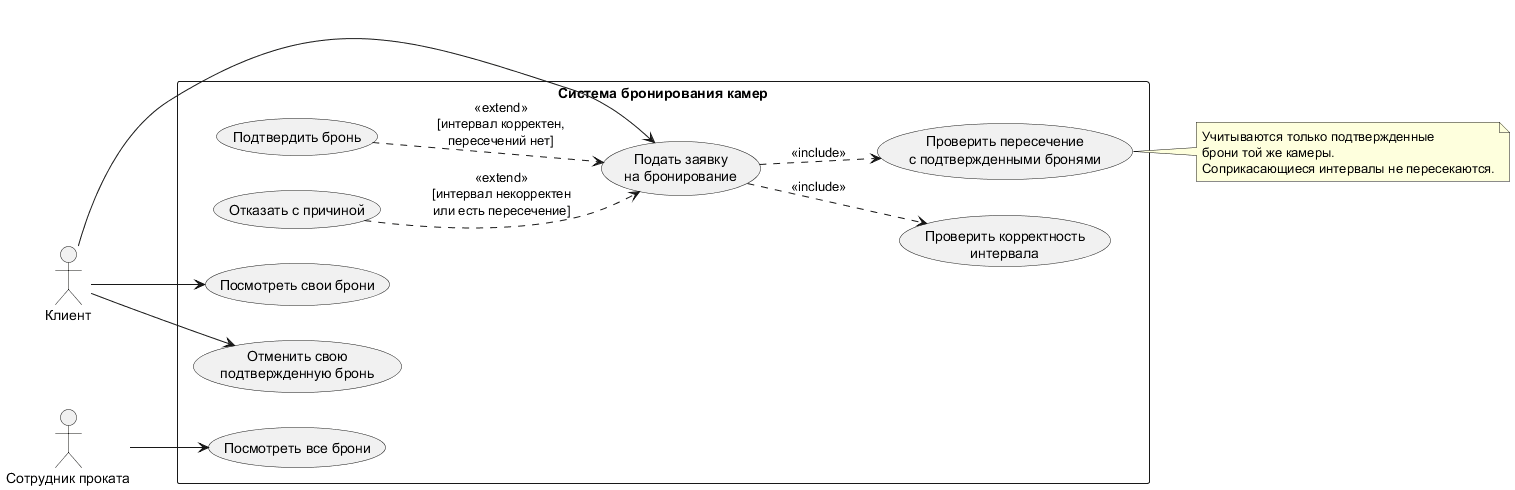

The diagram above was rendered by PlantUML. Its source (embedded in the PNG):
@startuml
left to right direction

actor "Клиент" as Client
actor "Сотрудник проката" as Employee

rectangle "Система бронирования камер" {
  usecase "Подать заявку\nна бронирование" as Submit
  usecase "Проверить корректность\nинтервала" as Validate
  usecase "Проверить пересечение\nс подтвержденными бронями" as Check
  usecase "Подтвердить бронь" as Confirm
  usecase "Отказать с причиной" as Reject
  usecase "Посмотреть свои брони" as ViewOwn
  usecase "Отменить свою\nподтвержденную бронь" as Cancel
  usecase "Посмотреть все брони" as ViewAll
}

Client --> Submit
Client --> ViewOwn
Client --> Cancel
Employee --> ViewAll

Submit ..> Validate : <<include>>
Submit ..> Check : <<include>>
Confirm ..> Submit : <<extend>>\n[интервал корректен,\nпересечений нет]
Reject ..> Submit : <<extend>>\n[интервал некорректен\nили есть пересечение]

note right of Check
  Учитываются только подтвержденные
  брони той же камеры.
  Соприкасающиеся интервалы не пересекаются.
end note
@enduml